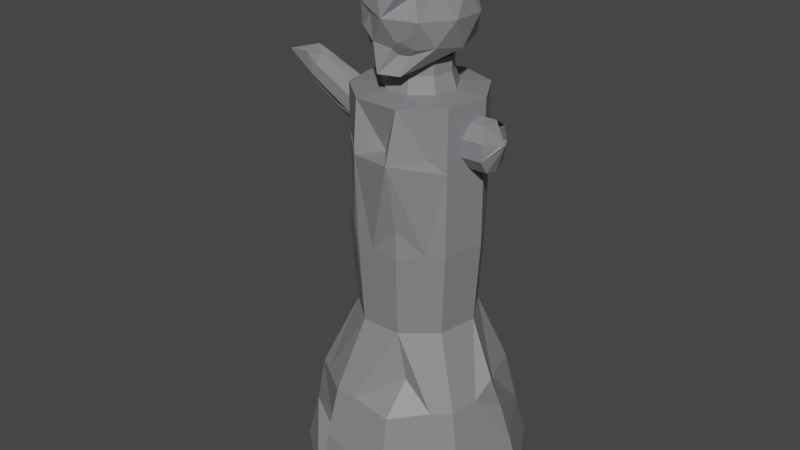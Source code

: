 # Source: estatua.blend  (saved by Blender 3.3.6; exported with 4.5.12 LTS)
import bpy
from mathutils import Matrix  # noqa: F401  (used for matrix-valued properties, if any)

bpy.ops.wm.read_factory_settings(use_empty=True)
scene = bpy.context.scene
scene.name = 'Scene'

# ---- collections
col_collection = bpy.data.collections.new('Collection'); scene.collection.children.link(col_collection)

# ---- materials (node trees are filled in below, after node groups)
mat_material_001 = bpy.data.materials.new('Material.001')
mat_material_001.use_transparent_shadow = False

# ---- material node trees
mat_material_001.use_nodes = True; mat_material_001.node_tree.nodes.clear()
_N = mat_material_001.node_tree.nodes; _L = mat_material_001.node_tree.links
n0 = _N.new('ShaderNodeBsdfPrincipled'); n0.name = 'Principled BSDF'; n0.location = (10, 300)
n0.distribution = 'GGX'
n0.subsurface_method = 'RANDOM_WALK_SKIN'
n0.inputs[0].default_value = (0.2307, 0.2307, 0.2462, 1.0)
n0.inputs[3].default_value = 1.45
n0.inputs[27].default_value = (0.0, 0.0, 0.0, 1.0)
n0.inputs[28].default_value = 1.0
n1 = _N.new('ShaderNodeOutputMaterial'); n1.name = 'Material Output'; n1.location = (300, 300)
_L.new(n0.outputs[0], n1.inputs[0])
n1.is_active_output = True

# ---- world
world_world = bpy.data.worlds.new('World'); scene.world = world_world
world_world.use_nodes = True; world_world.node_tree.nodes.clear()
_N = world_world.node_tree.nodes; _L = world_world.node_tree.links
n0 = _N.new('ShaderNodeOutputWorld'); n0.name = 'World Output'; n0.location = (300, 300)
n1 = _N.new('ShaderNodeBackground'); n1.name = 'Background'; n1.location = (10, 300)
n1.inputs[0].default_value = (0.05088, 0.05088, 0.05088, 1.0)
_L.new(n1.outputs[0], n0.inputs[0])
n0.is_active_output = True
world_world.color = (0.05088, 0.05088, 0.05088)
world_world.use_sun_shadow = False
world_world.sun_shadow_jitter_overblur = 0.0

# ---- meshes
me_cylinder = bpy.data.meshes.new('Cylinder')
me_cylinder.from_pydata([(0.0, 1.0, -1.0), (0.0, 1.0, 1.0), (0.6428, 0.766, -1.0), (0.6428, 0.766, 1.0), (0.9848, 0.1736, -1.0), (0.9848, 0.1736, 1.0), (0.866, -0.5, -1.0), (0.866, -0.5, 1.0), (0.342, -0.9397, -1.0), (0.342, -0.9397, 1.0), (-0.342, -0.9397, -1.0), (-0.342, -0.9397, 1.0), (-0.866, -0.5, -1.0), (-0.866, -0.5, 1.0), (-0.9848, 0.1736, -1.0), (-0.9848, 0.1736, 1.0), (-0.6428, 0.766, -1.0), (-0.6428, 0.766, 1.0), (0.5801, 0.6914, 3.952), (0.8888, 0.1567, 3.952), (0.7816, -0.4513, 3.952), (0.3087, -0.8481, 3.952), (-0.7816, -0.4513, 3.952), (-0.8888, 0.1567, 3.952), (-7.091e-09, 0.7855, 7.627), (0.5049, 0.6017, 7.627), (0.6803, -0.3927, 7.627), (-0.2687, -0.7381, 7.627), (-0.5049, 0.6017, 7.627), (-3.528e-09, 0.5151, 12.31), (0.3311, 0.3946, 12.31), (0.5073, 0.08945, 12.31), (0.4461, -0.2576, 12.31), (0.1762, -0.484, 12.31), (-0.1762, -0.484, 12.31), (-0.4461, -0.2576, 12.31), (-0.5073, 0.08945, 12.31), (-0.3311, 0.3946, 12.31), (5.515e-08, 0.559, 17.78), (0.3593, 0.4282, 17.78), (0.5505, 0.09707, 17.78), (0.4841, -0.2795, 17.78), (-0.1912, -0.5253, 17.78), (-0.5505, 0.09707, 17.78), (-0.3593, 0.4282, 17.78), (2.291e-07, 0.559, 24.03), (0.3593, 0.4282, 24.03), (0.5505, 0.09707, 24.03), (0.1912, -0.6439, 24.03), (-0.4841, -0.2795, 24.03), (-0.5505, 0.09707, 24.03), (-0.3593, 0.4282, 24.03), (2.291e-07, 0.559, 27.16), (0.3593, 0.4282, 27.16), (0.5505, 0.09707, 27.16), (0.4841, -0.2795, 27.16), (0.1912, -0.5253, 27.16), (-0.1912, -0.5253, 27.16), (-0.4841, -0.2795, 27.16), (-0.5505, 0.09707, 27.16), (-0.3593, 0.4282, 27.16), (2.385e-07, 0.3098, 27.36), (0.1991, 0.2373, 27.36), (0.3051, 0.05379, 27.36), (0.2683, -0.1549, 27.36), (0.106, -0.2911, 27.36), (-0.106, -0.2911, 27.36), (-0.2683, -0.1549, 27.36), (-0.3051, 0.05379, 27.36), (-0.1991, 0.2373, 27.36), (2.089e-07, 0.2685, 28.37), (0.1726, 0.2057, 28.37), (0.2645, 0.04663, 28.37), (0.2326, -0.1343, 28.37), (0.09185, -0.2524, 28.37), (-0.09185, -0.2524, 28.37), (-0.2326, -0.1343, 28.37), (-0.2645, 0.04663, 28.37), (-0.1726, 0.2057, 28.37), (2.089e-07, 0.2685, 29.28), (0.1726, 0.2057, 29.28), (0.2645, 0.04663, 29.28), (0.2326, -0.1343, 29.28), (0.09185, -0.2524, 29.28), (-0.09185, -0.2524, 29.28), (-0.2326, -0.1343, 29.28), (-0.2645, 0.04663, 29.28), (-0.1726, 0.2057, 29.28), (0.1912, -0.5253, 19.58), (-0.04333, -0.5253, 17.78), (0.1905, -0.5235, 17.54), (0.3708, -0.3746, 17.78), (0.2617, -0.483, 9.195), (-0.08465, -0.7381, 7.627), (0.2725, -0.7487, 7.274), (0.5393, -0.511, 7.627), (-0.3049, -0.8378, 4.295), (-0.4344, -0.6272, 3.251), (-0.3126, -0.8587, 2.643), (-0.1199, -0.8481, 3.952), (-0.4976, -0.2965, 19.28), (-0.5541, 0.02377, 18.95), (-0.4954, -0.2952, 18.63), (-0.2485, -0.5055, 18.95), (-0.7412, 0.1307, 8.593), (-0.6017, 0.4628, 7.627), (-0.8264, 0.1457, 6.661), (-0.6493, -0.4777, 7.774), (-0.6934, -0.3431, 7.627), (-0.6608, -0.4834, 7.481), (-0.5332, -0.5651, 7.627), (-0.7471, -0.09784, 7.769), (-0.7595, -0.09595, 7.487), (-0.7105, -0.2787, 7.627), (-0.6, 0.715, 3.003), (-0.4491, 0.739, 3.952), (-0.5604, 0.6678, 4.901), (-0.6498, 0.5706, 3.952), (0.2339, 0.8174, 3.952), (-8.433e-09, 0.9181, 3.476), (-0.2339, 0.8174, 3.952), (-0.01815, 0.9141, 5.333), (0.756, 0.02535, 8.792), (0.7198, -0.1349, 7.693), (0.7833, 0.1381, 6.404), (0.6188, 0.2402, 7.627), (-0.1912, -0.5585, 24.3), (-0.3994, -0.3506, 24.03), (-0.1912, -0.5585, 23.76), (0.001234, -0.4138, 24.03), (0.4841, -0.2795, 25.05), (0.3782, -0.3684, 24.03), (0.4841, -0.2795, 23.16), (0.5081, -0.1433, 24.03)], [], [(0, 1, 3, 2), (2, 3, 5, 4), (4, 5, 7, 6), (6, 7, 9, 8), (8, 9, 11, 10), (10, 11, 13, 12), (12, 13, 15, 14), (104, 111, 113, 108, 107, 35, 36), (14, 15, 17, 16), (16, 17, 1, 0), (0, 2, 4, 6, 8, 10, 12, 14, 16), (9, 7, 20, 21), (1, 17, 116, 115, 120, 119), (7, 5, 19, 20), (5, 3, 18, 19), (17, 15, 23, 117, 116), (3, 1, 119, 118, 18), (15, 13, 22, 23), (11, 9, 21, 99, 98), (13, 11, 98, 97, 22), (26, 123, 122, 31, 32), (19, 18, 25, 125, 124), (28, 105, 104, 36, 37), (27, 93, 92, 33, 34), (121, 120, 115, 114, 28, 24), (104, 105, 106, 112, 111), (32, 31, 40, 41), (25, 24, 29, 30), (92, 95, 26, 32, 33), (20, 19, 124, 123, 26), (24, 28, 37, 29), (22, 97, 96, 27, 110, 109), (40, 39, 46, 47), (35, 34, 42, 103, 102), (49, 127, 126, 57, 58), (30, 29, 38, 39), (37, 36, 43, 44), (33, 32, 41, 91, 90), (31, 30, 39, 40), (29, 37, 44, 38), (43, 101, 100, 49, 50), (46, 45, 52, 53), (38, 44, 51, 45), (36, 35, 102, 101, 43), (48, 131, 130, 55, 56), (34, 33, 90, 89, 42), (39, 38, 45, 46), (44, 43, 50, 51), (59, 58, 67, 68), (51, 50, 59, 60), (100, 103, 42, 128, 127, 49), (47, 46, 53, 54), (45, 51, 60, 52), (88, 91, 41, 132, 131, 48), (50, 49, 58, 59), (67, 66, 75, 76), (56, 55, 64, 65), (53, 52, 61, 62), (60, 59, 68, 69), (57, 56, 65, 66), (54, 53, 62, 63), (52, 60, 69, 61), (58, 57, 66, 67), (55, 54, 63, 64), (75, 74, 83, 84), (64, 63, 72, 73), (68, 67, 76, 77), (65, 64, 73, 74), (62, 61, 70, 71), (69, 68, 77, 78), (66, 65, 74, 75), (63, 62, 71, 72), (61, 69, 78, 70), (80, 79, 87, 86, 85, 84, 83, 82, 81), (72, 71, 80, 81), (70, 78, 87, 79), (76, 75, 84, 85), (73, 72, 81, 82), (77, 76, 85, 86), (74, 73, 82, 83), (71, 70, 79, 80), (78, 77, 86, 87), (88, 89, 90, 91), (41, 40, 47, 133, 132), (92, 93, 94, 95), (21, 20, 26, 95, 94), (96, 97, 98, 99), (96, 99, 21, 94, 93, 27), (100, 101, 102, 103), (42, 89, 88, 48, 129, 128), (23, 22, 109, 108, 113, 112, 106), (107, 108, 109, 110), (111, 112, 113), (107, 110, 27, 34, 35), (114, 115, 116, 117), (114, 117, 23, 106, 105, 28), (118, 119, 120, 121), (18, 118, 121, 24, 25), (122, 123, 124, 125), (122, 125, 25, 30, 31), (126, 127, 128, 129), (126, 129, 48, 56, 57), (130, 131, 132, 133), (130, 133, 47, 54, 55)])
_uv = me_cylinder.uv_layers.new(name='UVMap')
_uv.uv.foreach_set('vector', [1.0, 0.5, 1.0, 1.0, 0.8889, 1.0, 0.8889, 0.5, 0.8889, 0.5, 0.8889, 1.0, 0.7778, 1.0, 0.7778, 0.5, 0.7778, 0.5, 0.7778, 1.0, 0.6667, 1.0, 0.6667, 0.5, 0.6667, 0.5, 0.6667, 1.0, 0.5556, 1.0, 0.5556, 0.5, 0.5556, 0.5, 0.5556, 1.0, 0.4444, 1.0, 0.4444, 0.5, 0.4444, 0.5, 0.4444, 1.0, 0.3333, 1.0, 0.3333, 0.5, 0.3333, 0.5, 0.3333, 1.0, 0.2222, 1.0, 0.2222, 0.5, 0.2222, 1.0, 0.273, 1.0, 0.3028, 1.0, 0.3123, 1.0, 0.3333, 1.0, 0.3333, 1.0, 0.2222, 1.0, 0.2222, 0.5, 0.2222, 1.0, 0.1111, 1.0, 0.1111, 0.5, 0.1111, 0.5, 0.1111, 1.0, 4.47e-08, 1.0, 4.47e-08, 0.5, 0.75, 0.49, 0.9043, 0.4339, 0.9864, 0.2917, 0.9578, 0.13, 0.8321, 0.02447, 0.6679, 0.02447, 0.5422, 0.13, 0.5136, 0.2917, 0.5957, 0.4339, 0.5556, 1.0, 0.6667, 1.0, 0.6667, 1.0, 0.5556, 1.0, 4.47e-08, 1.0, 0.1111, 1.0, 0.1111, 1.0, 0.08602, 1.0, 0.0448, 1.0, 4.47e-08, 1.0, 0.6667, 1.0, 0.7778, 1.0, 0.7778, 1.0, 0.6667, 1.0, 0.7778, 1.0, 0.8889, 1.0, 0.8889, 1.0, 0.7778, 1.0, 0.1111, 1.0, 0.2222, 1.0, 0.2222, 1.0, 0.1362, 1.0, 0.1111, 1.0, 0.8889, 1.0, 1.0, 1.0, 1.0, 1.0, 0.9552, 1.0, 0.8889, 1.0, 0.2222, 1.0, 0.3333, 1.0, 0.3333, 1.0, 0.2222, 1.0, 0.4444, 1.0, 0.5556, 1.0, 0.5556, 1.0, 0.5063, 1.0, 0.4444, 1.0, 0.3333, 1.0, 0.4444, 1.0, 0.4444, 1.0, 0.3826, 1.0, 0.3333, 1.0, 0.6667, 1.0, 0.7138, 1.0, 0.7778, 1.0, 0.7778, 1.0, 0.6667, 1.0, 0.7778, 1.0, 0.8889, 1.0, 0.8889, 1.0, 0.8418, 1.0, 0.7778, 1.0, 0.1111, 1.0, 0.1627, 1.0, 0.2222, 1.0, 0.2222, 1.0, 0.1111, 1.0, 0.4444, 1.0, 0.4825, 1.0, 0.5556, 1.0, 0.5556, 1.0, 0.4444, 1.0, 4.47e-08, 1.0, 0.0448, 1.0, 0.08602, 1.0, 0.1111, 1.0, 0.1111, 1.0, 4.47e-08, 1.0, 0.2222, 1.0, 0.1627, 1.0, 0.2222, 1.0, 0.2731, 1.0, 0.273, 1.0, 0.6667, 1.0, 0.7778, 1.0, 0.7778, 1.0, 0.6667, 1.0, 0.8889, 1.0, 1.0, 1.0, 1.0, 1.0, 0.8889, 1.0, 0.5556, 1.0, 0.6286, 1.0, 0.6667, 1.0, 0.6667, 1.0, 0.5556, 1.0, 0.6667, 1.0, 0.7778, 1.0, 0.7778, 1.0, 0.7138, 1.0, 0.6667, 1.0, 4.47e-08, 1.0, 0.1111, 1.0, 0.1111, 1.0, 4.47e-08, 1.0, 0.3333, 1.0, 0.3826, 1.0, 0.4444, 1.0, 0.4444, 1.0, 0.3685, 1.0, 0.3333, 1.0, 0.7778, 1.0, 0.8889, 1.0, 0.8889, 1.0, 0.7778, 1.0, 0.3333, 1.0, 0.4444, 1.0, 0.4444, 1.0, 0.3708, 1.0, 0.3333, 1.0, 0.3333, 1.0, 0.3655, 1.0, 0.4444, 1.0, 0.4444, 1.0, 0.3333, 1.0, 0.8889, 1.0, 1.0, 1.0, 1.0, 1.0, 0.8889, 1.0, 0.1111, 1.0, 0.2222, 1.0, 0.2222, 1.0, 0.1111, 1.0, 0.5556, 1.0, 0.6667, 1.0, 0.6667, 1.0, 0.6237, 1.0, 0.5556, 1.0, 0.7778, 1.0, 0.8889, 1.0, 0.8889, 1.0, 0.7778, 1.0, 4.47e-08, 1.0, 0.1111, 1.0, 0.1111, 1.0, 4.47e-08, 1.0, 0.2222, 1.0, 0.2958, 1.0, 0.3333, 1.0, 0.3333, 1.0, 0.2222, 1.0, 0.8889, 1.0, 1.0, 1.0, 1.0, 1.0, 0.8889, 1.0, 4.47e-08, 1.0, 0.1111, 1.0, 0.1111, 1.0, 4.47e-08, 1.0, 0.2222, 1.0, 0.3333, 1.0, 0.3333, 1.0, 0.2958, 1.0, 0.2222, 1.0, 0.5556, 1.0, 0.6265, 1.0, 0.6667, 1.0, 0.6667, 1.0, 0.5556, 1.0, 0.4444, 1.0, 0.5556, 1.0, 0.5556, 1.0, 0.4874, 1.0, 0.4444, 1.0, 0.8889, 1.0, 1.0, 1.0, 1.0, 1.0, 0.8889, 1.0, 0.1111, 1.0, 0.2222, 1.0, 0.2222, 1.0, 0.1111, 1.0, 0.2222, 1.0, 0.3333, 1.0, 0.3333, 1.0, 0.2222, 1.0, 0.1111, 1.0, 0.2222, 1.0, 0.2222, 1.0, 0.1111, 1.0, 0.3333, 1.0, 0.3708, 1.0, 0.4444, 1.0, 0.4444, 1.0, 0.3655, 1.0, 0.3333, 1.0, 0.7778, 1.0, 0.8889, 1.0, 0.8889, 1.0, 0.7778, 1.0, 4.47e-08, 1.0, 0.1111, 1.0, 0.1111, 1.0, 4.47e-08, 1.0, 0.5556, 1.0, 0.6237, 1.0, 0.6667, 1.0, 0.6667, 1.0, 0.6265, 1.0, 0.5556, 1.0, 0.2222, 1.0, 0.3333, 1.0, 0.3333, 1.0, 0.2222, 1.0, 0.3333, 1.0, 0.4444, 1.0, 0.4444, 1.0, 0.3333, 1.0, 0.5556, 1.0, 0.6667, 1.0, 0.6667, 1.0, 0.5556, 1.0, 0.8889, 1.0, 1.0, 1.0, 1.0, 1.0, 0.8889, 1.0, 0.1111, 1.0, 0.2222, 1.0, 0.2222, 1.0, 0.1111, 1.0, 0.4444, 1.0, 0.5556, 1.0, 0.5556, 1.0, 0.4444, 1.0, 0.7778, 1.0, 0.8889, 1.0, 0.8889, 1.0, 0.7778, 1.0, 4.47e-08, 1.0, 0.1111, 1.0, 0.1111, 1.0, 4.47e-08, 1.0, 0.3333, 1.0, 0.4444, 1.0, 0.4444, 1.0, 0.3333, 1.0, 0.6667, 1.0, 0.7778, 1.0, 0.7778, 1.0, 0.6667, 1.0, 0.4444, 1.0, 0.5556, 1.0, 0.5556, 1.0, 0.4444, 1.0, 0.6667, 1.0, 0.7778, 1.0, 0.7778, 1.0, 0.6667, 1.0, 0.2222, 1.0, 0.3333, 1.0, 0.3333, 1.0, 0.2222, 1.0, 0.5556, 1.0, 0.6667, 1.0, 0.6667, 1.0, 0.5556, 1.0, 0.8889, 1.0, 1.0, 1.0, 1.0, 1.0, 0.8889, 1.0, 0.1111, 1.0, 0.2222, 1.0, 0.2222, 1.0, 0.1111, 1.0, 0.4444, 1.0, 0.5556, 1.0, 0.5556, 1.0, 0.4444, 1.0, 0.7778, 1.0, 0.8889, 1.0, 0.8889, 1.0, 0.7778, 1.0, 4.47e-08, 1.0, 0.1111, 1.0, 0.1111, 1.0, 4.47e-08, 1.0, 0.4043, 0.4339, 0.25, 0.49, 0.09573, 0.4339, 0.01365, 0.2917, 0.04215, 0.13, 0.1679, 0.02447, 0.3321, 0.02447, 0.4578, 0.13, 0.4864, 0.2917, 0.7778, 1.0, 0.8889, 1.0, 0.8889, 1.0, 0.7778, 1.0, 4.47e-08, 1.0, 0.1111, 1.0, 0.1111, 1.0, 4.47e-08, 1.0, 0.3333, 1.0, 0.4444, 1.0, 0.4444, 1.0, 0.3333, 1.0, 0.6667, 1.0, 0.7778, 1.0, 0.7778, 1.0, 0.6667, 1.0, 0.2222, 1.0, 0.3333, 1.0, 0.3333, 1.0, 0.2222, 1.0, 0.5556, 1.0, 0.6667, 1.0, 0.6667, 1.0, 0.5556, 1.0, 0.8889, 1.0, 1.0, 1.0, 1.0, 1.0, 0.8889, 1.0, 0.1111, 1.0, 0.2222, 1.0, 0.2222, 1.0, 0.1111, 1.0, 0.5556, 1.0, 0.4874, 1.0, 0.5556, 1.0, 0.6237, 1.0, 0.6667, 1.0, 0.7778, 1.0, 0.7778, 1.0, 0.7069, 1.0, 0.6667, 1.0, 0.5556, 1.0, 0.4825, 1.0, 0.5556, 1.0, 0.6286, 1.0, 0.5556, 1.0, 0.6667, 1.0, 0.6667, 1.0, 0.6286, 1.0, 0.5556, 1.0, 0.4444, 1.0, 0.3826, 1.0, 0.4444, 1.0, 0.5063, 1.0, 0.4444, 1.0, 0.5063, 1.0, 0.5556, 1.0, 0.5556, 1.0, 0.4825, 1.0, 0.4444, 1.0, 0.3333, 1.0, 0.2958, 1.0, 0.3333, 1.0, 0.3708, 1.0, 0.4444, 1.0, 0.4874, 1.0, 0.5556, 1.0, 0.5556, 1.0, 0.5234, 1.0, 0.4444, 1.0, 0.2222, 1.0, 0.3333, 1.0, 0.3333, 1.0, 0.3123, 1.0, 0.3028, 1.0, 0.2731, 1.0, 0.2222, 1.0, 0.3333, 1.0, 0.3123, 1.0, 0.3333, 1.0, 0.3685, 1.0, 0.273, 1.0, 0.2731, 1.0, 0.3028, 1.0, 0.3333, 1.0, 0.3685, 1.0, 0.4444, 1.0, 0.4444, 1.0, 0.3333, 1.0, 0.1111, 1.0, 0.08602, 1.0, 0.1111, 1.0, 0.1362, 1.0, 0.1111, 1.0, 0.1362, 1.0, 0.2222, 1.0, 0.2222, 1.0, 0.1627, 1.0, 0.1111, 1.0, 0.9552, 1.0, 1.0, 1.0, 0.0448, 1.0, 4.47e-08, 1.0, 0.8889, 1.0, 0.9552, 1.0, 1.0, 1.0, 1.0, 1.0, 0.8889, 1.0, 0.7778, 1.0, 0.7138, 1.0, 0.7778, 1.0, 0.8418, 1.0, 0.7778, 1.0, 0.8418, 1.0, 0.8889, 1.0, 0.8889, 1.0, 0.7778, 1.0, 0.4444, 1.0, 0.3655, 1.0, 0.4444, 1.0, 0.5234, 1.0, 0.4444, 1.0, 0.5234, 1.0, 0.5556, 1.0, 0.5556, 1.0, 0.4444, 1.0, 0.6667, 1.0, 0.6265, 1.0, 0.6667, 1.0, 0.7069, 1.0, 0.6667, 1.0, 0.7069, 1.0, 0.7778, 1.0, 0.7778, 1.0, 0.6667, 1.0])
me_cylinder.materials.append(mat_material_001)
me_cylinder.update()
me_icosphere = bpy.data.meshes.new('Icosphere')
me_icosphere.from_pydata([(-0.001712, -0.6446, -1.014), (0.7236, -0.5257, -0.4472), (-0.2764, -0.8506, -0.4472), (-0.8944, 0.0, -0.4472), (-0.2764, 0.8506, -0.4472), (0.7236, 0.5257, -0.4472), (-0.7236, -0.5257, 0.4472), (-0.7236, 0.5257, 0.4472), (0.2764, 0.8506, 0.4472), (0.8944, 0.0, 0.4472), (0.0, 0.0, 1.0), (-0.1045, -0.9611, -0.9199), (0.2675, -0.8402, -0.9199), (0.8506, 0.0, -0.5257), (0.2675, -0.449, -0.9199), (-0.3345, -0.6446, -0.9199), (-0.6882, -0.5, -0.5257), (-0.1625, 0.5, -0.8507), (-0.6882, 0.5, -0.5257), (0.2629, 0.809, -0.5257), (0.9511, -0.309, 0.0), (0.9511, 0.309, 0.0), (0.0, -1.0, 0.0), (0.5878, -0.809, 0.0), (-0.9511, -0.309, 0.0), (-0.5878, 0.809, 0.0), (-0.9511, 0.309, 0.0), (0.5878, 0.809, 0.0), (0.0, 1.0, 0.0), (0.6882, -0.5, 0.5257), (-0.2629, -0.809, 0.5257), (-0.8506, 0.0, 0.5257), (-0.2629, 0.809, 0.5257), (0.6882, 0.5, 0.5257), (0.1625, -0.5, 0.8507), (0.5257, 0.0, 0.8507), (-0.4253, -0.309, 0.8507), (-0.4253, 0.309, 0.8507), (0.1625, 0.5, 0.8507), (0.1401, -0.7198, -0.6195), (0.3098, -0.6647, -0.6195), (0.187, -0.8641, -0.374), (0.08684, -0.8226, -0.5001), (0.413, -0.809, -0.2829), (0.2548, -0.8421, -0.374), (0.3931, -0.7495, -0.4552), (0.3709, -0.6953, -0.549), (0.4706, -0.6813, -0.4903), (0.3931, -0.7494, -0.4552), (0.3472, -0.5794, 0.3456), (0.37, -0.7709, 0.4651), (0.2505, -0.7709, 0.5389), (0.2136, -0.8846, 0.3456), (0.07705, -0.7321, 0.4762), (0.1869, -0.762, 0.3989), (0.2074, -0.6991, 0.506), (-0.6715, -0.6938, 0.0), (-0.6109, -0.7378, -0.2418), (-0.5066, -0.8199, -0.2372), (-0.3294, -0.853, 0.0), (-0.5129, -0.809, 0.1212), (-0.6232, -0.7352, 0.1166)], [], [(0, 12, 11), (1, 12, 13), (0, 11, 15), (0, 15, 17), (0, 17, 14), (1, 13, 20), (3, 16, 24), (4, 18, 25), (5, 19, 27), (1, 20, 23), (61, 60, 30, 6), (3, 24, 26), (4, 25, 28), (5, 27, 21), (6, 30, 36), (7, 31, 37), (8, 32, 38), (9, 33, 35), (35, 38, 10), (35, 33, 38), (33, 8, 38), (38, 37, 10), (38, 32, 37), (32, 7, 37), (37, 36, 10), (37, 31, 36), (31, 6, 36), (36, 34, 10), (36, 30, 34), (34, 35, 10), (34, 29, 35), (29, 9, 35), (21, 33, 9), (21, 27, 33), (27, 8, 33), (28, 32, 8), (28, 25, 32), (25, 7, 32), (26, 31, 7), (26, 24, 31), (24, 6, 31), (60, 59, 22, 30), (24, 16, 57, 56), (23, 29, 50, 49), (51, 50, 29, 34), (23, 20, 29), (20, 9, 29), (27, 28, 8), (27, 19, 28), (19, 4, 28), (25, 26, 7), (25, 18, 26), (18, 3, 26), (2, 22, 59, 58), (16, 2, 58, 57), (30, 53, 55, 51, 34), (11, 12, 40, 39), (2, 42, 41, 22), (20, 21, 9), (20, 13, 21), (13, 5, 21), (14, 19, 5), (14, 17, 19), (17, 4, 19), (17, 18, 4), (17, 15, 18), (15, 3, 18), (15, 16, 3), (15, 11, 16), (11, 2, 16), (13, 14, 5), (13, 12, 14), (12, 0, 14), (43, 45, 48, 47, 1, 23), (22, 41, 44, 43, 23), (11, 39, 42, 2), (43, 44, 45), (12, 1, 47, 46, 40), (46, 47, 48), (39, 40, 46, 48, 45, 44, 41, 42), (22, 52, 54, 53, 30), (22, 23, 49, 52), (53, 54, 55), (49, 50, 51, 55, 54, 52), (56, 57, 58, 59, 60, 61), (24, 56, 61, 6)])
_uv = me_icosphere.uv_layers.new(name='UVMap')
_uv.uv.foreach_set('vector', [0.1818, 0.0, 0.2273, 0.07873, 0.1364, 0.07873, 0.2727, 0.1575, 0.3182, 0.07873, 0.3636, 0.1575, 0.9091, 0.0, 0.9545, 0.07873, 0.8636, 0.07873, 0.7273, 0.0, 0.7727, 0.07873, 0.6818, 0.07873, 0.5455, 0.0, 0.5909, 0.07873, 0.5, 0.07873, 0.2727, 0.1575, 0.3636, 0.1575, 0.3182, 0.2362, 0.8182, 0.1575, 0.9091, 0.1575, 0.8636, 0.2362, 0.6364, 0.1575, 0.7273, 0.1575, 0.6818, 0.2362, 0.4545, 0.1575, 0.5455, 0.1575, 0.5, 0.2362, 0.2727, 0.1575, 0.3182, 0.2362, 0.2273, 0.2362, 0.03361, 0.2567, 0.05593, 0.2543, 0.09091, 0.3149, 0.0, 0.3149, 0.8182, 0.1575, 0.8636, 0.2362, 0.7727, 0.2362, 0.6364, 0.1575, 0.6818, 0.2362, 0.5909, 0.2362, 0.4545, 0.1575, 0.5, 0.2362, 0.4091, 0.2362, 0.0, 0.3149, 0.09091, 0.3149, 0.04546, 0.3937, 0.7273, 0.3149, 0.8182, 0.3149, 0.7727, 0.3937, 0.5455, 0.3149, 0.6364, 0.3149, 0.5909, 0.3937, 0.3636, 0.3149, 0.4545, 0.3149, 0.4091, 0.3937, 0.4091, 0.3937, 0.5, 0.3937, 0.4545, 0.4724, 0.4091, 0.3937, 0.4545, 0.3149, 0.5, 0.3937, 0.4545, 0.3149, 0.5455, 0.3149, 0.5, 0.3937, 0.5909, 0.3937, 0.6818, 0.3937, 0.6364, 0.4724, 0.5909, 0.3937, 0.6364, 0.3149, 0.6818, 0.3937, 0.6364, 0.3149, 0.7273, 0.3149, 0.6818, 0.3937, 0.7727, 0.3937, 0.8636, 0.3937, 0.8182, 0.4724, 0.7727, 0.3937, 0.8182, 0.3149, 0.8636, 0.3937, 0.8182, 0.3149, 0.9091, 0.3149, 0.8636, 0.3937, 0.04546, 0.3937, 0.1364, 0.3937, 0.09091, 0.4724, 0.04546, 0.3937, 0.09091, 0.3149, 0.1364, 0.3937, 0.2273, 0.3937, 0.3182, 0.3937, 0.2727, 0.4724, 0.2273, 0.3937, 0.2727, 0.3149, 0.3182, 0.3937, 0.2727, 0.3149, 0.3636, 0.3149, 0.3182, 0.3937, 0.4091, 0.2362, 0.4545, 0.3149, 0.3636, 0.3149, 0.4091, 0.2362, 0.5, 0.2362, 0.4545, 0.3149, 0.5, 0.2362, 0.5455, 0.3149, 0.4545, 0.3149, 0.5909, 0.2362, 0.6364, 0.3149, 0.5455, 0.3149, 0.5909, 0.2362, 0.6818, 0.2362, 0.6364, 0.3149, 0.6818, 0.2362, 0.7273, 0.3149, 0.6364, 0.3149, 0.7727, 0.2362, 0.8182, 0.3149, 0.7273, 0.3149, 0.7727, 0.2362, 0.8636, 0.2362, 0.8182, 0.3149, 0.8636, 0.2362, 0.9091, 0.3149, 0.8182, 0.3149, 0.05593, 0.2543, 0.06641, 0.2362, 0.1364, 0.2362, 0.09091, 0.3149, 0.8636, 0.2362, 0.9091, 0.1575, 0.9441, 0.218, 0.9336, 0.2362, 0.2273, 0.2362, 0.2727, 0.3149, 0.2025, 0.3149, 0.1922, 0.297, 0.1922, 0.3328, 0.2025, 0.3149, 0.2727, 0.3149, 0.2273, 0.3937, 0.2273, 0.2362, 0.3182, 0.2362, 0.2727, 0.3149, 0.3182, 0.2362, 0.3636, 0.3149, 0.2727, 0.3149, 0.5, 0.2362, 0.5909, 0.2362, 0.5455, 0.3149, 0.5, 0.2362, 0.5455, 0.1575, 0.5909, 0.2362, 0.5455, 0.1575, 0.6364, 0.1575, 0.5909, 0.2362, 0.6818, 0.2362, 0.7727, 0.2362, 0.7273, 0.3149, 0.6818, 0.2362, 0.7273, 0.1575, 0.7727, 0.2362, 0.7273, 0.1575, 0.8182, 0.1575, 0.7727, 0.2362, 0.09091, 0.1575, 0.1364, 0.2362, 0.06641, 0.2362, 0.0573, 0.2157, 0.9091, 0.1575, 1.0, 0.1575, 0.9664, 0.2157, 0.9441, 0.218, 0.09091, 0.3149, 0.1482, 0.3149, 0.1669, 0.3248, 0.1715, 0.3328, 0.1364, 0.3937, 0.1364, 0.07873, 0.2273, 0.07873, 0.1949, 0.1347, 0.1687, 0.1347, 0.09091, 0.1575, 0.1521, 0.1575, 0.1687, 0.1802, 0.1364, 0.2362, 0.3182, 0.2362, 0.4091, 0.2362, 0.3636, 0.3149, 0.3182, 0.2362, 0.3636, 0.1575, 0.4091, 0.2362, 0.3636, 0.1575, 0.4545, 0.1575, 0.4091, 0.2362, 0.5, 0.07873, 0.5455, 0.1575, 0.4545, 0.1575, 0.5, 0.07873, 0.5909, 0.07873, 0.5455, 0.1575, 0.5909, 0.07873, 0.6364, 0.1575, 0.5455, 0.1575, 0.6818, 0.07873, 0.7273, 0.1575, 0.6364, 0.1575, 0.6818, 0.07873, 0.7727, 0.07873, 0.7273, 0.1575, 0.7727, 0.07873, 0.8182, 0.1575, 0.7273, 0.1575, 0.8636, 0.07873, 0.9091, 0.1575, 0.8182, 0.1575, 0.8636, 0.07873, 0.9545, 0.07873, 0.9091, 0.1575, 0.9545, 0.07873, 1.0, 0.1575, 0.9091, 0.1575, 0.3636, 0.1575, 0.4091, 0.07873, 0.4545, 0.1575, 0.3636, 0.1575, 0.3182, 0.07873, 0.4091, 0.07873, 0.3182, 0.07873, 0.3636, 0.0, 0.4091, 0.07873, 0.2028, 0.1938, 0.2056, 0.1656, 0.2056, 0.1655, 0.2228, 0.1575, 0.2727, 0.1575, 0.2273, 0.2362, 0.1364, 0.2362, 0.1687, 0.1802, 0.1792, 0.1802, 0.2028, 0.1938, 0.2273, 0.2362, 0.1364, 0.07873, 0.1687, 0.1347, 0.1521, 0.1575, 0.09091, 0.1575, 0.2028, 0.1938, 0.1792, 0.1802, 0.2056, 0.1656, 0.2273, 0.07873, 0.2727, 0.1575, 0.2228, 0.1575, 0.2047, 0.1482, 0.1949, 0.1347, 0.2047, 0.1482, 0.2228, 0.1575, 0.2056, 0.1655, 0.1687, 0.1347, 0.1949, 0.1347, 0.2047, 0.1482, 0.2056, 0.1655, 0.2056, 0.1656, 0.1792, 0.1802, 0.1687, 0.1802, 0.1521, 0.1575, 0.1364, 0.2362, 0.1715, 0.297, 0.1669, 0.305, 0.1482, 0.3149, 0.09091, 0.3149, 0.1364, 0.2362, 0.2273, 0.2362, 0.1922, 0.297, 0.1715, 0.297, 0.1482, 0.3149, 0.1669, 0.305, 0.1783, 0.3248, 0.1922, 0.297, 0.2025, 0.3149, 0.1922, 0.3328, 0.1783, 0.3248, 0.1669, 0.305, 0.1715, 0.297, 0.9336, 0.2362, 0.9441, 0.218, 0.9664, 0.2157, 0.06641, 0.2362, 0.05593, 0.2543, 0.03361, 0.2567, 0.8636, 0.2362, 0.9336, 0.2362, 0.9427, 0.2567, 0.9091, 0.3149])
me_icosphere.materials.append(mat_material_001)
me_icosphere.update()
me_cylinder_002 = bpy.data.meshes.new('Cylinder.002')
me_cylinder_002.from_pydata([(0.0, 1.0, -1.0), (0.0, 1.0, 1.0), (0.6428, 0.766, -1.0), (0.6428, 0.766, 1.0), (0.9848, 0.1736, -1.0), (0.9848, 0.1736, 1.0), (0.866, -0.5, -1.0), (0.866, -0.5, 1.0), (0.342, -0.9397, -1.0), (0.342, -0.9397, 1.0), (-0.342, -0.9397, -1.0), (-0.342, -0.9397, 1.0), (-0.866, -0.5, -1.0), (-0.866, -0.5, 1.0), (-0.9848, 0.1736, -1.0), (-0.9848, 0.1736, 1.0), (-0.6428, 0.766, -1.0), (-0.6428, 0.766, 1.0), (-0.1391, 0.06939, 2.005), (-0.1836, -0.157, 1.745), (-0.1411, -0.1546, 2.033)], [], [(0, 1, 3, 2), (2, 3, 5, 4), (4, 5, 7, 6), (6, 7, 9, 8), (8, 9, 11, 10), (10, 11, 13, 12), (12, 13, 15, 14), (14, 15, 17, 16), (16, 17, 1, 0), (0, 2, 4, 6, 8, 10, 12, 14, 16), (9, 7, 18), (7, 5, 18), (5, 3, 18), (15, 13, 18), (11, 9, 18, 20, 19), (13, 11, 19, 18), (18, 19, 20), (3, 1, 18)])
_uv = me_cylinder_002.uv_layers.new(name='UVMap')
_uv.uv.foreach_set('vector', [1.0, 0.5, 1.0, 1.0, 0.8889, 1.0, 0.8889, 0.5, 0.8889, 0.5, 0.8889, 1.0, 0.7778, 1.0, 0.7778, 0.5, 0.7778, 0.5, 0.7778, 1.0, 0.6667, 1.0, 0.6667, 0.5, 0.6667, 0.5, 0.6667, 1.0, 0.5556, 1.0, 0.5556, 0.5, 0.5556, 0.5, 0.5556, 1.0, 0.4444, 1.0, 0.4444, 0.5, 0.4444, 0.5, 0.4444, 1.0, 0.3333, 1.0, 0.3333, 0.5, 0.3333, 0.5, 0.3333, 1.0, 0.2222, 1.0, 0.2222, 0.5, 0.2222, 0.5, 0.2222, 1.0, 0.1111, 1.0, 0.1111, 0.5, 0.1111, 0.5, 0.1111, 1.0, 4.47e-08, 1.0, 4.47e-08, 0.5, 0.75, 0.49, 0.9043, 0.4339, 0.9864, 0.2917, 0.9578, 0.13, 0.8321, 0.02447, 0.6679, 0.02447, 0.5422, 0.13, 0.5136, 0.2917, 0.5957, 0.4339, 0.5556, 1.0, 0.6667, 1.0, 0.5556, 1.0, 0.6667, 1.0, 0.7778, 1.0, 0.6667, 1.0, 0.7778, 1.0, 0.8889, 1.0, 0.7778, 1.0, 0.2222, 1.0, 0.3333, 1.0, 0.2222, 1.0, 0.4444, 1.0, 0.5556, 1.0, 0.5556, 1.0, 0.5063, 1.0, 0.4444, 1.0, 0.3333, 1.0, 0.4444, 1.0, 0.4444, 1.0, 0.3333, 1.0, 0.3826, 1.0, 0.4444, 1.0, 0.5063, 1.0, 0.8889, 1.0, 1.0, 1.0, 0.8889, 1.0])
me_cylinder_002.materials.append(mat_material_001)
me_cylinder_002.update()
me_cylinder_003 = bpy.data.meshes.new('Cylinder.003')
me_cylinder_003.from_pydata([(0.0, 1.0, -1.0), (0.0, 1.0, 1.0), (0.6428, 0.766, -1.0), (0.6428, 0.766, 1.0), (0.9848, 0.1736, -1.0), (0.9848, 0.1736, 1.0), (0.866, -0.5, -1.0), (0.866, -0.5, 1.0), (0.342, -0.9397, -1.0), (0.342, -0.9397, 1.0), (-0.342, -0.9397, -1.0), (-0.342, -0.9397, 1.0), (-0.866, -0.5, -1.0), (-0.866, -0.5, 1.0), (-0.9848, 0.1736, -1.0), (-0.9848, 0.1736, 1.0), (-0.6428, 0.766, -1.0), (-0.6428, 0.766, 1.0), (0.5801, 0.6914, 3.952), (0.8888, 0.1567, 3.952), (0.7816, -0.4513, 3.952), (0.3087, -0.8481, 3.952), (-0.7816, -0.4513, 3.952), (-0.8888, 0.1567, 3.952), (-7.091e-09, 0.7855, 7.627), (0.5049, 0.6017, 7.627), (0.6803, -0.3927, 7.627), (-0.2687, -0.7381, 7.627), (-0.5049, 0.6017, 7.627), (-0.5264, -6.292e-08, 11.71), (0.2617, -0.483, 9.195), (-0.08465, -0.7381, 7.627), (0.2725, -0.7487, 7.274), (0.5393, -0.511, 7.627), (-0.3049, -0.8378, 4.295), (-0.4344, -0.6272, 3.251), (-0.3126, -0.8587, 2.643), (-0.1199, -0.8481, 3.952), (-0.7412, 0.1307, 8.593), (-0.6017, 0.4628, 7.627), (-0.8264, 0.1457, 6.661), (-0.6493, -0.4777, 7.774), (-0.6934, -0.3431, 7.627), (-0.6608, -0.4834, 7.481), (-0.5332, -0.5651, 7.627), (-0.7471, -0.09784, 7.769), (-0.7595, -0.09595, 7.487), (-0.7105, -0.2787, 7.627), (-0.6, 0.715, 3.003), (-0.4491, 0.739, 3.952), (-0.5604, 0.6678, 4.901), (-0.6498, 0.5706, 3.952), (0.2339, 0.8174, 3.952), (-8.433e-09, 0.9181, 3.476), (-0.2339, 0.8174, 3.952), (-0.01815, 0.9141, 5.333), (0.756, 0.02535, 8.792), (0.7198, -0.1349, 7.693), (0.7833, 0.1381, 6.404), (0.6188, 0.2402, 7.627)], [], [(0, 1, 3, 2), (2, 3, 5, 4), (4, 5, 7, 6), (6, 7, 9, 8), (8, 9, 11, 10), (10, 11, 13, 12), (12, 13, 15, 14), (38, 45, 47, 42, 41, 29), (14, 15, 17, 16), (16, 17, 1, 0), (0, 2, 4, 6, 8, 10, 12, 14, 16), (9, 7, 20, 21), (1, 17, 50, 49, 54, 53), (7, 5, 19, 20), (5, 3, 18, 19), (17, 15, 23, 51, 50), (3, 1, 53, 52, 18), (15, 13, 22, 23), (11, 9, 21, 37, 36), (13, 11, 36, 35, 22), (26, 57, 56, 29), (19, 18, 25, 59, 58), (28, 39, 38, 29), (27, 31, 30, 29), (55, 54, 49, 48, 28, 24), (38, 39, 40, 46, 45), (25, 24, 29), (30, 33, 26, 29), (20, 19, 58, 57, 26), (24, 28, 29), (22, 35, 34, 27, 44, 43), (30, 31, 32, 33), (21, 20, 26, 33, 32), (34, 35, 36, 37), (34, 37, 21, 32, 31, 27), (23, 22, 43, 42, 47, 46, 40), (41, 42, 43, 44), (45, 46, 47), (41, 44, 27, 29), (48, 49, 50, 51), (48, 51, 23, 40, 39, 28), (52, 53, 54, 55), (18, 52, 55, 24, 25), (56, 57, 58, 59), (56, 59, 25, 29)])
_uv = me_cylinder_003.uv_layers.new(name='UVMap')
_uv.uv.foreach_set('vector', [1.0, 0.5, 1.0, 1.0, 0.8889, 1.0, 0.8889, 0.5, 0.8889, 0.5, 0.8889, 1.0, 0.7778, 1.0, 0.7778, 0.5, 0.7778, 0.5, 0.7778, 1.0, 0.6667, 1.0, 0.6667, 0.5, 0.6667, 0.5, 0.6667, 1.0, 0.5556, 1.0, 0.5556, 0.5, 0.5556, 0.5, 0.5556, 1.0, 0.4444, 1.0, 0.4444, 0.5, 0.4444, 0.5, 0.4444, 1.0, 0.3333, 1.0, 0.3333, 0.5, 0.3333, 0.5, 0.3333, 1.0, 0.2222, 1.0, 0.2222, 0.5, 0.2222, 1.0, 0.273, 1.0, 0.3028, 1.0, 0.3123, 1.0, 0.3333, 1.0, 0.2222, 1.0, 0.2222, 0.5, 0.2222, 1.0, 0.1111, 1.0, 0.1111, 0.5, 0.1111, 0.5, 0.1111, 1.0, 4.47e-08, 1.0, 4.47e-08, 0.5, 0.75, 0.49, 0.9043, 0.4339, 0.9864, 0.2917, 0.9578, 0.13, 0.8321, 0.02447, 0.6679, 0.02447, 0.5422, 0.13, 0.5136, 0.2917, 0.5957, 0.4339, 0.5556, 1.0, 0.6667, 1.0, 0.6667, 1.0, 0.5556, 1.0, 4.47e-08, 1.0, 0.1111, 1.0, 0.1111, 1.0, 0.08602, 1.0, 0.0448, 1.0, 4.47e-08, 1.0, 0.6667, 1.0, 0.7778, 1.0, 0.7778, 1.0, 0.6667, 1.0, 0.7778, 1.0, 0.8889, 1.0, 0.8889, 1.0, 0.7778, 1.0, 0.1111, 1.0, 0.2222, 1.0, 0.2222, 1.0, 0.1362, 1.0, 0.1111, 1.0, 0.8889, 1.0, 1.0, 1.0, 1.0, 1.0, 0.9552, 1.0, 0.8889, 1.0, 0.2222, 1.0, 0.3333, 1.0, 0.3333, 1.0, 0.2222, 1.0, 0.4444, 1.0, 0.5556, 1.0, 0.5556, 1.0, 0.5063, 1.0, 0.4444, 1.0, 0.3333, 1.0, 0.4444, 1.0, 0.4444, 1.0, 0.3826, 1.0, 0.3333, 1.0, 0.6667, 1.0, 0.7138, 1.0, 0.7778, 1.0, 0.6667, 1.0, 0.7778, 1.0, 0.8889, 1.0, 0.8889, 1.0, 0.8418, 1.0, 0.7778, 1.0, 0.1111, 1.0, 0.1627, 1.0, 0.2222, 1.0, 0.1111, 1.0, 0.4444, 1.0, 0.4825, 1.0, 0.5556, 1.0, 0.4444, 1.0, 4.47e-08, 1.0, 0.0448, 1.0, 0.08602, 1.0, 0.1111, 1.0, 0.1111, 1.0, 4.47e-08, 1.0, 0.2222, 1.0, 0.1627, 1.0, 0.2222, 1.0, 0.2731, 1.0, 0.273, 1.0, 0.8889, 1.0, 1.0, 1.0, 0.8889, 1.0, 0.5556, 1.0, 0.6286, 1.0, 0.6667, 1.0, 0.5556, 1.0, 0.6667, 1.0, 0.7778, 1.0, 0.7778, 1.0, 0.7138, 1.0, 0.6667, 1.0, 4.47e-08, 1.0, 0.1111, 1.0, 4.47e-08, 1.0, 0.3333, 1.0, 0.3826, 1.0, 0.4444, 1.0, 0.4444, 1.0, 0.3685, 1.0, 0.3333, 1.0, 0.5556, 1.0, 0.4825, 1.0, 0.5556, 1.0, 0.6286, 1.0, 0.5556, 1.0, 0.6667, 1.0, 0.6667, 1.0, 0.6286, 1.0, 0.5556, 1.0, 0.4444, 1.0, 0.3826, 1.0, 0.4444, 1.0, 0.5063, 1.0, 0.4444, 1.0, 0.5063, 1.0, 0.5556, 1.0, 0.5556, 1.0, 0.4825, 1.0, 0.4444, 1.0, 0.2222, 1.0, 0.3333, 1.0, 0.3333, 1.0, 0.3123, 1.0, 0.3028, 1.0, 0.2731, 1.0, 0.2222, 1.0, 0.3333, 1.0, 0.3123, 1.0, 0.3333, 1.0, 0.3685, 1.0, 0.273, 1.0, 0.2731, 1.0, 0.3028, 1.0, 0.3333, 1.0, 0.3685, 1.0, 0.4444, 1.0, 0.3333, 1.0, 0.1111, 1.0, 0.08602, 1.0, 0.1111, 1.0, 0.1362, 1.0, 0.1111, 1.0, 0.1362, 1.0, 0.2222, 1.0, 0.2222, 1.0, 0.1627, 1.0, 0.1111, 1.0, 0.9552, 1.0, 1.0, 1.0, 0.0448, 1.0, 4.47e-08, 1.0, 0.8889, 1.0, 0.9552, 1.0, 1.0, 1.0, 1.0, 1.0, 0.8889, 1.0, 0.7778, 1.0, 0.7138, 1.0, 0.7778, 1.0, 0.8418, 1.0, 0.7778, 1.0, 0.8418, 1.0, 0.8889, 1.0, 0.7778, 1.0])
me_cylinder_003.materials.append(mat_material_001)
me_cylinder_003.update()

# ---- objects
ob_cylinder = bpy.data.objects.new('Cylinder', me_cylinder)
ob_icosphere = bpy.data.objects.new('Icosphere', me_icosphere)
ob_cylinder_001 = bpy.data.objects.new('Cylinder.001', me_cylinder_002)
ob_cylinder_002 = bpy.data.objects.new('Cylinder.002', me_cylinder_003)

# ---- transforms, parenting, visibility, modifiers, constraints
ob_cylinder.location = (0.0, 0.0, 0.0)
ob_cylinder.scale = (2.859, 2.859, 0.3729)
ob_icosphere.location = (0.0, 0.0, 11.92)
ob_icosphere.scale = (1.332, 1.332, 1.332)
ob_cylinder_001.location = (1.694, 0.06917, 9.155)
ob_cylinder_001.rotation_euler = (0.0, 1.548, 0.0)
ob_cylinder_001.scale = (0.6036, 0.4927, 0.2682)
ob_cylinder_002.location = (-1.345, 0.03701, 9.109)
ob_cylinder_002.rotation_euler = (0.0, -1.105, 0.0)
ob_cylinder_002.scale = (0.5458, 0.4226, 0.2425)

# ---- collection membership
col_collection.objects.link(ob_cylinder)
col_collection.objects.link(ob_icosphere)
col_collection.objects.link(ob_cylinder_001)
col_collection.objects.link(ob_cylinder_002)

# ---- scene / render settings (as saved in the file)
scene.frame_start = 1; scene.frame_end = 250; scene.frame_set(1)
scene.render.engine = 'BLENDER_EEVEE_NEXT'
scene.cycles.sampling_pattern = 'TABULATED_SOBOL'
scene.cycles.use_light_tree = False
scene.view_settings.view_transform = 'Filmic'
bpy.context.view_layer.update()

# ---- added for rendering (the .blend has no active camera and no usable light): camera, sun
cam_auto = bpy.data.cameras.new('AutoCamera')
cam_auto.lens = 50.0
cam_auto.sensor_width = 36.0
cam_auto.clip_end = 1000.0
ob_auto_camera = bpy.data.objects.new('AutoCamera', cam_auto)
scene.collection.objects.link(ob_auto_camera)
ob_auto_camera.location = (14.3936, -17.9715, 18.4775)
ob_auto_camera.rotation_euler = (1.09748, -7.21219e-08, 0.694738)
scene.camera = ob_auto_camera
light_auto_sun = bpy.data.lights.new('AutoSun', 'SUN')
light_auto_sun.energy = 3.0
light_auto_sun.angle = 0.0523599
ob_auto_sun = bpy.data.objects.new('AutoSun', light_auto_sun)
scene.collection.objects.link(ob_auto_sun)
ob_auto_sun.rotation_euler = (0.872665, 0.174533, 0.523599)
bpy.context.view_layer.update()
